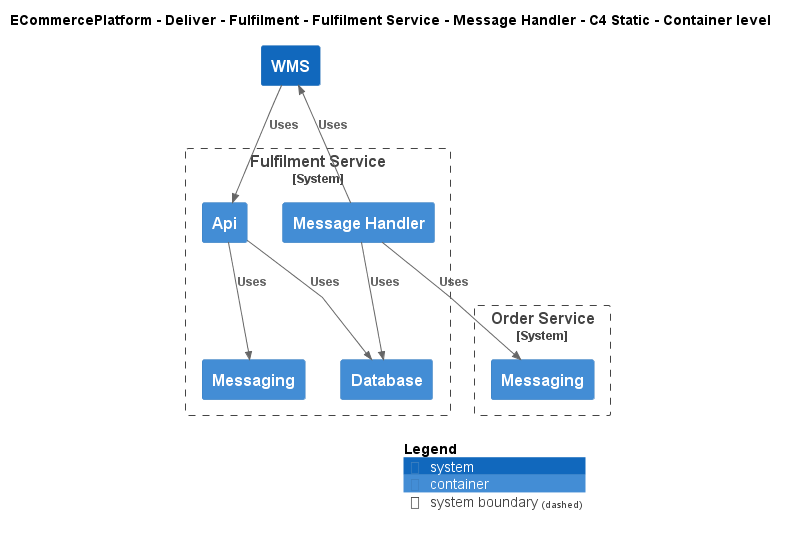

The diagram above was rendered by PlantUML. Its source (embedded in the PNG):
@startuml
!include ..\..\..\..\..\..\..\.c4s\C4_Container.puml

AddElementTag("c4interflow:lifecycle:new", $bgColor=green, $fontColor=#ffffff, $borderColor=green, $shadowing="False")
AddElementTag("c4interflow:lifecycle:changed", $bgColor=orange, $fontColor=#ffffff, $borderColor=orange, $shadowing="False")
AddElementTag("c4interflow:lifecycle:removed", $bgColor=red, $fontColor=#ffffff, $borderColor=red, $shadowing="False")

AddRelTag("c4interflow:lifecycle:new", $textColor=green, $lineColor=green)
AddRelTag("c4interflow:lifecycle:changed", $textColor=orange, $lineColor=orange)
AddRelTag("c4interflow:lifecycle:removed", $textColor=red, $lineColor=red)

SHOW_PERSON_PORTRAIT()
LAYOUT_TOP_DOWN()

skinparam linetype polyline

title ECommercePlatform - Deliver - Fulfilment - Fulfilment Service - Message Handler - C4 Static - Container level


System_Boundary(ECommercePlatform.Deliver.Fulfilment.SoftwareSystems.FulfilmentService, "Fulfilment Service") {
    Container(ECommercePlatform.Deliver.Fulfilment.SoftwareSystems.FulfilmentService.Containers.MessageHandler, "Message Handler", "", "")
    Container(ECommercePlatform.Deliver.Fulfilment.SoftwareSystems.FulfilmentService.Containers.Database, "Database", "", "")
    Container(ECommercePlatform.Deliver.Fulfilment.SoftwareSystems.FulfilmentService.Containers.Api, "Api", "", "")
    Container(ECommercePlatform.Deliver.Fulfilment.SoftwareSystems.FulfilmentService.Containers.Messaging, "Messaging", "", "")
}

System_Boundary(ECommercePlatform.GenerateDemand.OrderManagement.SoftwareSystems.OrderService, "Order Service") {
    Container(ECommercePlatform.GenerateDemand.OrderManagement.SoftwareSystems.OrderService.Containers.Messaging, "Messaging", "", "")
}
System(ECommercePlatform.Deliver.Fulfilment.SoftwareSystems.WMS, "WMS", "")

Rel(ECommercePlatform.Deliver.Fulfilment.SoftwareSystems.FulfilmentService.Containers.MessageHandler, ECommercePlatform.GenerateDemand.OrderManagement.SoftwareSystems.OrderService.Containers.Messaging, "Uses")
Rel(ECommercePlatform.Deliver.Fulfilment.SoftwareSystems.FulfilmentService.Containers.MessageHandler, ECommercePlatform.Deliver.Fulfilment.SoftwareSystems.FulfilmentService.Containers.Database, "Uses")
Rel(ECommercePlatform.Deliver.Fulfilment.SoftwareSystems.FulfilmentService.Containers.MessageHandler, ECommercePlatform.Deliver.Fulfilment.SoftwareSystems.WMS, "Uses")
Rel(ECommercePlatform.Deliver.Fulfilment.SoftwareSystems.WMS, ECommercePlatform.Deliver.Fulfilment.SoftwareSystems.FulfilmentService.Containers.Api, "Uses")
Rel(ECommercePlatform.Deliver.Fulfilment.SoftwareSystems.FulfilmentService.Containers.Api, ECommercePlatform.Deliver.Fulfilment.SoftwareSystems.FulfilmentService.Containers.Database, "Uses")
Rel(ECommercePlatform.Deliver.Fulfilment.SoftwareSystems.FulfilmentService.Containers.Api, ECommercePlatform.Deliver.Fulfilment.SoftwareSystems.FulfilmentService.Containers.Messaging, "Uses")


SHOW_LEGEND()
@enduml